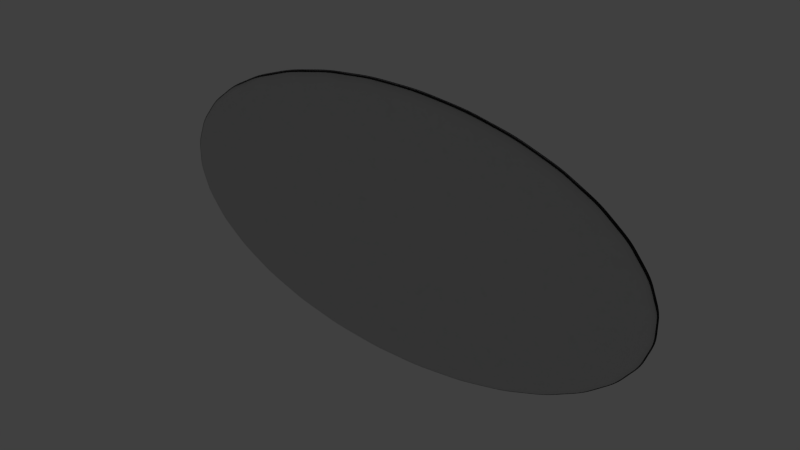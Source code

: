 # Source: Glass.blend  (saved by Blender 2.67.0; exported with 4.5.12 LTS)
import bpy
from mathutils import Matrix  # noqa: F401  (used for matrix-valued properties, if any)

bpy.ops.wm.read_factory_settings(use_empty=True)
scene = bpy.context.scene
scene.name = 'Scene'

# ---- collections
col_collection_1 = bpy.data.collections.new('Collection 1'); scene.collection.children.link(col_collection_1)

# ---- materials (node trees are filled in below, after node groups)
mat_material = bpy.data.materials.new('Material')
mat_material.alpha_threshold = 0.0
mat_material.roughness = 0.5
mat_material.line_color = (0.0, 0.0, 0.0, 1.0)

# ---- material node trees
mat_material.use_nodes = True; mat_material.node_tree.nodes.clear()
_N = mat_material.node_tree.nodes; _L = mat_material.node_tree.links
n0 = _N.new('ShaderNodeOutputMaterial'); n0.name = 'Material Output'; n0.location = (300, 300)
n0.width = 120
n1 = _N.new('ShaderNodeBsdfGlass'); n1.name = 'Glass BSDF'; n1.location = (100, 300)
n1.distribution = 'BECKMANN'
n1.inputs[0].default_value = (0.8, 0.8, 0.8, 1.0)
n1.inputs[2].default_value = 1.45
_L.new(n1.outputs[0], n0.inputs[0])
n0.is_active_output = True

# ---- world
world_world = bpy.data.worlds.new('World'); scene.world = world_world
world_world.color = (0.05088, 0.05088, 0.05088)
world_world.use_sun_shadow = False
world_world.sun_shadow_jitter_overblur = 0.0
world_world.cycles.sampling_method = 'MANUAL'
world_world.cycles.sample_map_resolution = 256

# ---- meshes
me_sphere_000 = bpy.data.meshes.new('Sphere.000')
me_sphere_000.from_pydata([(-0.1951, 4.8e-08, -0.008041), (-0.1913, 0.03806, -0.008041), (-0.1802, 0.07466, -0.008041), (-0.1622, 0.1084, -0.008041), (-0.1379, 0.1379, -0.008041), (-0.1084, 0.1622, -0.008041), (-0.07466, 0.1802, -0.008041), (-0.03806, 0.1913, -0.008041), (3.147e-07, 0.1951, -0.008041), (0.03806, 0.1913, -0.008041), (0.07466, 0.1802, -0.008041), (0.1084, 0.1622, -0.008041), (0.138, 0.1379, -0.008041), (0.1622, 0.1084, -0.008041), (0.1802, 0.07466, -0.008041), (0.1913, 0.03806, -0.008041), (0.1951, 4.8e-08, -0.008041), (0.1913, -0.03806, -0.008041), (0.1802, -0.07466, -0.008041), (0.1622, -0.1084, -0.008041), (0.1379, -0.1379, -0.008041), (0.1084, -0.1622, -0.008041), (3.258e-07, 4.8e-08, -0.02726), (0.07466, -0.1802, -0.008041), (0.03806, -0.1913, -0.008041), (3.147e-07, -0.1951, -0.008041), (-0.03806, -0.1913, -0.008041), (-0.07466, -0.1802, -0.008041), (-0.1084, -0.1622, -0.008041), (-0.1379, -0.1379, -0.008041), (-0.1622, -0.1084, -0.008041), (-0.1802, -0.07466, -0.008041), (-0.1913, -0.03806, -0.008041)], [], [(22, 0, 1), (22, 1, 2), (22, 2, 3), (22, 3, 4), (22, 4, 5), (22, 5, 6), (22, 6, 7), (22, 7, 8), (22, 8, 9), (22, 9, 10), (22, 10, 11), (22, 11, 12), (22, 12, 13), (22, 13, 14), (22, 14, 15), (22, 15, 16), (22, 16, 17), (22, 17, 18), (22, 18, 19), (22, 19, 20), (22, 20, 21), (22, 21, 23), (22, 23, 24), (22, 24, 25), (22, 25, 26), (22, 26, 27), (22, 27, 28), (22, 28, 29), (22, 29, 30), (22, 30, 31), (22, 31, 32), (22, 32, 0)])
me_sphere_000.polygons.foreach_set('use_smooth', [True] * 32)
me_sphere_000.materials.append(mat_material)
me_sphere_000.use_remesh_preserve_volume = False
me_sphere_000.use_remesh_preserve_attributes = False
me_sphere_000.use_mirror_vertex_groups = False
me_sphere_000.update()

# ---- objects
ob_sphere_001 = bpy.data.objects.new('Sphere.001', me_sphere_000)

# ---- transforms, parenting, visibility, modifiers, constraints
ob_sphere_001.location = (0.0, 1.52, 0.0)
ob_sphere_001.rotation_euler = (-4.712, 0.0, 0.0)
ob_sphere_001.scale = (1.91, 1.0, 1.0)
ob_sphere_001.lineart.crease_threshold = 0.0
_m = ob_sphere_001.modifiers.new('Solidify', 'SOLIDIFY')
_m.nonmanifold_thickness_mode = 'FIXED'
_m.nonmanifold_merge_threshold = 0.0003
_m = ob_sphere_001.modifiers.new('Subsurf', 'SUBSURF')
_m.uv_smooth = 'PRESERVE_CORNERS'
_m.levels = 3
_m.render_levels = 3
_m.show_only_control_edges = False

# ---- collection membership
col_collection_1.objects.link(ob_sphere_001)

# ---- scene / render settings (as saved in the file)
scene.frame_start = 1; scene.frame_end = 250; scene.frame_set(1)
scene.render.engine = 'CYCLES'
scene.render.image_settings.color_mode = 'RGB'
scene.render.image_settings.compression = 90
scene.render.resolution_percentage = 50
scene.render.dither_intensity = 0.0
scene.cycles.use_denoising = False
scene.cycles.samples = 10
scene.cycles.sampling_pattern = 'TABULATED_SOBOL'
scene.cycles.light_sampling_threshold = 0.0
scene.cycles.use_adaptive_sampling = False
scene.cycles.use_light_tree = False
scene.cycles.blur_glossy = 0.0
scene.cycles.volume_bounces = 1
scene.cycles.pixel_filter_type = 'GAUSSIAN'
scene.cycles.sample_clamp_indirect = 0.0
scene.view_settings.view_transform = 'Standard'
bpy.context.view_layer.update()

# ---- added for rendering (the .blend has no active camera and no usable light): camera, sun
cam_auto = bpy.data.cameras.new('AutoCamera')
cam_auto.lens = 50.0
cam_auto.sensor_width = 36.0
cam_auto.clip_end = 1000.0
ob_auto_camera = bpy.data.objects.new('AutoCamera', cam_auto)
scene.collection.objects.link(ob_auto_camera)
ob_auto_camera.location = (0.778861, 0.598194, 0.623088)
ob_auto_camera.rotation_euler = (1.09748, -7.21219e-08, 0.694738)
scene.camera = ob_auto_camera
light_auto_sun = bpy.data.lights.new('AutoSun', 'SUN')
light_auto_sun.energy = 3.0
light_auto_sun.angle = 0.0523599
ob_auto_sun = bpy.data.objects.new('AutoSun', light_auto_sun)
scene.collection.objects.link(ob_auto_sun)
ob_auto_sun.rotation_euler = (0.872665, 0.174533, 0.523599)
bpy.context.view_layer.update()
